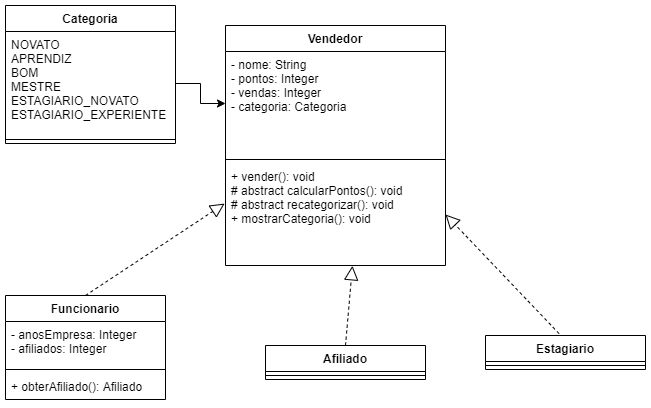

The diagram above was exported from draw.io. Its source (the exported page's mxGraphModel, read from the mxfile embedded in the PNG):
<mxGraphModel dx="1134" dy="512" grid="1" gridSize="10" guides="1" tooltips="1" connect="1" arrows="1" fold="1" page="1" pageScale="1" pageWidth="850" pageHeight="1100" math="0" shadow="0">
  <root>
    <mxCell id="0" />
    <mxCell id="1" parent="0" />
    <mxCell id="WT5Vkx64tLfUnNrGh_2A-1" value="Vendedor" style="swimlane;fontStyle=1;align=center;verticalAlign=top;childLayout=stackLayout;horizontal=1;startSize=26;horizontalStack=0;resizeParent=1;resizeParentMax=0;resizeLast=0;collapsible=1;marginBottom=0;" vertex="1" parent="1">
      <mxGeometry x="240" y="40" width="220" height="240" as="geometry" />
    </mxCell>
    <mxCell id="WT5Vkx64tLfUnNrGh_2A-2" value="- nome: String&#10;- pontos: Integer&#10;- vendas: Integer&#10;- categoria: Categoria&#10;" style="text;strokeColor=none;fillColor=none;align=left;verticalAlign=top;spacingLeft=4;spacingRight=4;overflow=hidden;rotatable=0;points=[[0,0.5],[1,0.5]];portConstraint=eastwest;" vertex="1" parent="WT5Vkx64tLfUnNrGh_2A-1">
      <mxGeometry y="26" width="220" height="104" as="geometry" />
    </mxCell>
    <mxCell id="WT5Vkx64tLfUnNrGh_2A-3" value="" style="line;strokeWidth=1;fillColor=none;align=left;verticalAlign=middle;spacingTop=-1;spacingLeft=3;spacingRight=3;rotatable=0;labelPosition=right;points=[];portConstraint=eastwest;" vertex="1" parent="WT5Vkx64tLfUnNrGh_2A-1">
      <mxGeometry y="130" width="220" height="8" as="geometry" />
    </mxCell>
    <mxCell id="WT5Vkx64tLfUnNrGh_2A-4" value="+ vender(): void&#10;# abstract calcularPontos(): void&#10;# abstract recategorizar(): void&#10;+ mostrarCategoria(): void" style="text;strokeColor=none;fillColor=none;align=left;verticalAlign=top;spacingLeft=4;spacingRight=4;overflow=hidden;rotatable=0;points=[[0,0.5],[1,0.5]];portConstraint=eastwest;" vertex="1" parent="WT5Vkx64tLfUnNrGh_2A-1">
      <mxGeometry y="138" width="220" height="102" as="geometry" />
    </mxCell>
    <mxCell id="WT5Vkx64tLfUnNrGh_2A-5" value="Funcionario" style="swimlane;fontStyle=1;align=center;verticalAlign=top;childLayout=stackLayout;horizontal=1;startSize=26;horizontalStack=0;resizeParent=1;resizeParentMax=0;resizeLast=0;collapsible=1;marginBottom=0;" vertex="1" parent="1">
      <mxGeometry x="20" y="310" width="160" height="104" as="geometry" />
    </mxCell>
    <mxCell id="WT5Vkx64tLfUnNrGh_2A-6" value="- anosEmpresa: Integer&#10;- afiliados: Integer" style="text;strokeColor=none;fillColor=none;align=left;verticalAlign=top;spacingLeft=4;spacingRight=4;overflow=hidden;rotatable=0;points=[[0,0.5],[1,0.5]];portConstraint=eastwest;" vertex="1" parent="WT5Vkx64tLfUnNrGh_2A-5">
      <mxGeometry y="26" width="160" height="44" as="geometry" />
    </mxCell>
    <mxCell id="WT5Vkx64tLfUnNrGh_2A-7" value="" style="line;strokeWidth=1;fillColor=none;align=left;verticalAlign=middle;spacingTop=-1;spacingLeft=3;spacingRight=3;rotatable=0;labelPosition=right;points=[];portConstraint=eastwest;" vertex="1" parent="WT5Vkx64tLfUnNrGh_2A-5">
      <mxGeometry y="70" width="160" height="8" as="geometry" />
    </mxCell>
    <mxCell id="WT5Vkx64tLfUnNrGh_2A-8" value="+ obterAfiliado(): Afiliado" style="text;strokeColor=none;fillColor=none;align=left;verticalAlign=top;spacingLeft=4;spacingRight=4;overflow=hidden;rotatable=0;points=[[0,0.5],[1,0.5]];portConstraint=eastwest;" vertex="1" parent="WT5Vkx64tLfUnNrGh_2A-5">
      <mxGeometry y="78" width="160" height="26" as="geometry" />
    </mxCell>
    <mxCell id="WT5Vkx64tLfUnNrGh_2A-9" value="Afiliado" style="swimlane;fontStyle=1;align=center;verticalAlign=top;childLayout=stackLayout;horizontal=1;startSize=26;horizontalStack=0;resizeParent=1;resizeParentMax=0;resizeLast=0;collapsible=1;marginBottom=0;" vertex="1" parent="1">
      <mxGeometry x="280" y="360" width="160" height="34" as="geometry" />
    </mxCell>
    <mxCell id="WT5Vkx64tLfUnNrGh_2A-11" value="" style="line;strokeWidth=1;fillColor=none;align=left;verticalAlign=middle;spacingTop=-1;spacingLeft=3;spacingRight=3;rotatable=0;labelPosition=right;points=[];portConstraint=eastwest;" vertex="1" parent="WT5Vkx64tLfUnNrGh_2A-9">
      <mxGeometry y="26" width="160" height="8" as="geometry" />
    </mxCell>
    <mxCell id="WT5Vkx64tLfUnNrGh_2A-13" value="Estagiario" style="swimlane;fontStyle=1;align=center;verticalAlign=top;childLayout=stackLayout;horizontal=1;startSize=26;horizontalStack=0;resizeParent=1;resizeParentMax=0;resizeLast=0;collapsible=1;marginBottom=0;" vertex="1" parent="1">
      <mxGeometry x="500" y="350" width="160" height="34" as="geometry" />
    </mxCell>
    <mxCell id="WT5Vkx64tLfUnNrGh_2A-15" value="" style="line;strokeWidth=1;fillColor=none;align=left;verticalAlign=middle;spacingTop=-1;spacingLeft=3;spacingRight=3;rotatable=0;labelPosition=right;points=[];portConstraint=eastwest;" vertex="1" parent="WT5Vkx64tLfUnNrGh_2A-13">
      <mxGeometry y="26" width="160" height="8" as="geometry" />
    </mxCell>
    <mxCell id="WT5Vkx64tLfUnNrGh_2A-17" value="Categoria" style="swimlane;fontStyle=1;align=center;verticalAlign=top;childLayout=stackLayout;horizontal=1;startSize=26;horizontalStack=0;resizeParent=1;resizeParentMax=0;resizeLast=0;collapsible=1;marginBottom=0;" vertex="1" parent="1">
      <mxGeometry x="20" y="20" width="170" height="138" as="geometry" />
    </mxCell>
    <mxCell id="WT5Vkx64tLfUnNrGh_2A-18" value="NOVATO&#10;APRENDIZ&#10;BOM&#10;MESTRE&#10;ESTAGIARIO_NOVATO&#10;ESTAGIARIO_EXPERIENTE" style="text;strokeColor=none;fillColor=none;align=left;verticalAlign=top;spacingLeft=4;spacingRight=4;overflow=hidden;rotatable=0;points=[[0,0.5],[1,0.5]];portConstraint=eastwest;" vertex="1" parent="WT5Vkx64tLfUnNrGh_2A-17">
      <mxGeometry y="26" width="170" height="104" as="geometry" />
    </mxCell>
    <mxCell id="WT5Vkx64tLfUnNrGh_2A-19" value="" style="line;strokeWidth=1;fillColor=none;align=left;verticalAlign=middle;spacingTop=-1;spacingLeft=3;spacingRight=3;rotatable=0;labelPosition=right;points=[];portConstraint=eastwest;" vertex="1" parent="WT5Vkx64tLfUnNrGh_2A-17">
      <mxGeometry y="130" width="170" height="8" as="geometry" />
    </mxCell>
    <mxCell id="WT5Vkx64tLfUnNrGh_2A-22" value="" style="endArrow=block;dashed=1;endFill=0;endSize=12;html=1;rounded=0;entryX=-0.004;entryY=0.393;entryDx=0;entryDy=0;entryPerimeter=0;exitX=0.5;exitY=0;exitDx=0;exitDy=0;" edge="1" parent="1" source="WT5Vkx64tLfUnNrGh_2A-5" target="WT5Vkx64tLfUnNrGh_2A-4">
      <mxGeometry width="160" relative="1" as="geometry">
        <mxPoint x="50" y="240" as="sourcePoint" />
        <mxPoint x="210" y="240" as="targetPoint" />
        <Array as="points" />
      </mxGeometry>
    </mxCell>
    <mxCell id="WT5Vkx64tLfUnNrGh_2A-23" value="" style="endArrow=block;dashed=1;endFill=0;endSize=12;html=1;rounded=0;exitX=0.5;exitY=0;exitDx=0;exitDy=0;entryX=0.577;entryY=1.003;entryDx=0;entryDy=0;entryPerimeter=0;" edge="1" parent="1" source="WT5Vkx64tLfUnNrGh_2A-9" target="WT5Vkx64tLfUnNrGh_2A-4">
      <mxGeometry width="160" relative="1" as="geometry">
        <mxPoint x="320" y="460" as="sourcePoint" />
        <mxPoint x="480" y="460" as="targetPoint" />
      </mxGeometry>
    </mxCell>
    <mxCell id="WT5Vkx64tLfUnNrGh_2A-24" value="" style="endArrow=block;dashed=1;endFill=0;endSize=12;html=1;rounded=0;exitX=0.46;exitY=-0.055;exitDx=0;exitDy=0;exitPerimeter=0;entryX=1;entryY=0.5;entryDx=0;entryDy=0;" edge="1" parent="1" source="WT5Vkx64tLfUnNrGh_2A-13" target="WT5Vkx64tLfUnNrGh_2A-4">
      <mxGeometry width="160" relative="1" as="geometry">
        <mxPoint x="480" y="250" as="sourcePoint" />
        <mxPoint x="640" y="250" as="targetPoint" />
      </mxGeometry>
    </mxCell>
    <mxCell id="WT5Vkx64tLfUnNrGh_2A-25" style="edgeStyle=orthogonalEdgeStyle;rounded=0;orthogonalLoop=1;jettySize=auto;html=1;" edge="1" parent="1" source="WT5Vkx64tLfUnNrGh_2A-18" target="WT5Vkx64tLfUnNrGh_2A-2">
      <mxGeometry relative="1" as="geometry" />
    </mxCell>
  </root>
</mxGraphModel>